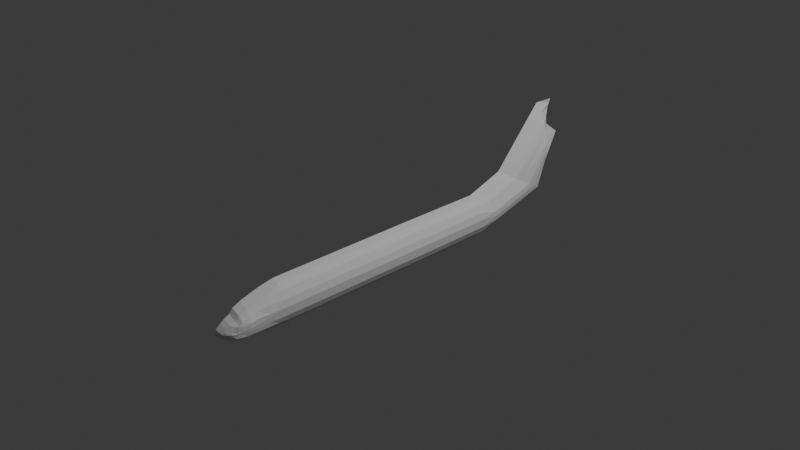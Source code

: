 # Source: plen.blend  (saved by Blender 4.2.66; exported with 4.5.12 LTS)
import bpy
from mathutils import Matrix  # noqa: F401  (used for matrix-valued properties, if any)

bpy.ops.wm.read_factory_settings(use_empty=True)
scene = bpy.context.scene
scene.name = 'Scene'

# ---- collections
col_collection = bpy.data.collections.new('Collection'); scene.collection.children.link(col_collection)

# ---- world
world_world = bpy.data.worlds.new('World'); scene.world = world_world
world_world.use_nodes = True; world_world.node_tree.nodes.clear()
_N = world_world.node_tree.nodes; _L = world_world.node_tree.links
n0 = _N.new('ShaderNodeOutputWorld'); n0.name = 'World Output'; n0.location = (300, 300)
n1 = _N.new('ShaderNodeBackground'); n1.name = 'Background'; n1.location = (10, 300)
n1.inputs[0].default_value = (0.05088, 0.05088, 0.05088, 1.0)
_L.new(n1.outputs[0], n0.inputs[0])
n0.is_active_output = True
world_world.color = (0.05088, 0.05088, 0.05088)
world_world.sun_shadow_jitter_overblur = 0.0

# ---- cameras
cam_camera = bpy.data.cameras.new('Camera')
cam_camera.clip_end = 100.0
cam_camera.ortho_scale = 7.314

# ---- lights
light_light = bpy.data.lights.new('Light', 'POINT')
light_light.energy = 1000.0
light_light.shadow_soft_size = 0.1

# ---- meshes
me_plane_001 = bpy.data.meshes.new('Plane.001')
me_plane_001.from_pydata([(0.03165, -0.05222, -0.242), (0.03165, 0.9864, 0.2465), (0.03165, 0.9864, -0.242), (0.03165, -0.6008, 0.2465), (0.03165, -0.6684, 0.2455), (0.03165, -0.7799, -0.2409), (0.03165, -0.823, 0.2167), (0.03165, -0.9357, -0.2309), (0.03165, -0.9505, 0.1808), (0.03165, -1.056, -0.2164), (0.03165, -1.043, 0.1529), (0.03165, -1.169, 0.06663), (0.03165, -1.232, -0.1721), (0.03165, -1.228, 0.03697), (0.03165, -1.276, -0.1466), (0.03165, -1.272, 0.007319), (0.03165, -1.3, -0.131), (0.03165, -1.321, -0.03492), (0.03165, -1.318, -0.1197), (0.03165, -1.335, -0.06367), (0.03165, -1.336, -0.08434), (0.03165, 1.947, 0.2419), (0.03165, 1.948, -0.2312), (0.03165, 2.376, 0.3878), (0.03165, 2.958, 1.04), (0.03165, 2.918, 0.2362), (0.03165, 3.185, 1.032), (0.03165, 3.039, 0.6291), (0.03165, 3.001, 0.04776), (0.03165, 3.012, 0.2406), (0.03165, 3.025, 0.07526), (0.03165, 3.037, 0.1876), (0.03165, 3.036, 0.1098), (0.03165, 3.041, 0.149), (1.109, -0.05222, 0.02847), (1.109, 0.9864, 0.02847), (1.109, -0.7242, 0.02847), (1.097, -0.8794, -0.003535), (1.095, -1.003, -0.02047), (1.095, -1.089, -0.028), (1.008, -1.158, -0.04038), (0.9267, -1.201, -0.05539), (0.8, -1.252, -0.05749), (0.6187, -1.286, -0.05997), (0.4022, -1.312, -0.07996), (0.2099, -1.331, -0.08966), (0.03589, -1.334, -0.09174), (1.109, 1.948, 0.03157), (1.05, 2.671, 0.2165), (1.05, 2.938, 0.6381), (0.04848, 3.112, 0.8307), (0.765, 0.9864, 0.1785), (0.765, 1.947, 0.1777), (0.7187, 2.523, 0.3022), (0.7187, 2.948, 0.8391), (0.03165, 3.148, 0.9315), (0.765, -0.05222, 0.1785), (0.765, -0.6008, 0.1785), (0.765, -0.6963, 0.1779), (0.9294, -0.8512, 0.1048), (0.8724, -0.9769, 0.08148), (0.8724, -1.066, 0.06378), (0.8724, -1.144, 0.03827), (0.8724, -1.185, 0.006954), (0.6583, -1.24, -0.008926), (0.5102, -1.279, -0.02726), (0.408, -1.313, -0.05611), (0.1754, -1.333, -0.07534), (0.03165, -1.335, -0.08862), (0.9408, -0.05222, -0.1322), (0.9408, -0.6008, -0.1322), (0.9761, -0.752, -0.119), (1.039, -0.9075, -0.1067), (1.039, -1.03, -0.1048), (1.039, -1.112, -0.1022), (0.9859, -1.171, -0.1014), (0.9042, -1.216, -0.1001), (0.6985, -1.264, -0.09584), (0.5248, -1.293, -0.09152), (0.3885, -1.31, -0.09359), (0.1976, -1.329, -0.09377), (0.0304, -1.334, -0.09335), (0.9408, 0.9864, -0.1322), (0.9408, 1.948, -0.1252), (1.013, 2.818, 0.1309), (1.013, 3.075, 0.7299), (0.493, -0.05058, -0.2162), (0.493, -0.5992, -0.2162), (0.493, -0.7643, -0.2154), (0.4039, -0.92, -0.2102), (0.3802, -1.041, -0.2019), (0.4878, -1.119, -0.1906), (0.4649, -1.176, -0.1795), (0.4791, -1.216, -0.1652), (0.4743, -1.259, -0.1386), (0.4229, -1.289, -0.119), (0.29, -1.316, -0.1058), (0.03273, -1.33, -0.106), (0.02704, -1.332, -0.1002), (0.493, 0.9881, -0.2162), (0.493, 1.95, -0.2072), (0.7238, 2.894, 0.08716), (0.7238, 2.924, 0.3358), (0.7238, 3.059, 0.6786), (1.083, 0.9864, -0.06372), (1.083, 1.948, -0.05868), (1.069, 2.745, 0.1737), (1.069, 2.933, 0.5377), (0.03165, 3.094, 0.7803), (1.083, -0.05222, -0.06372), (1.083, -0.6008, -0.06372), (1.083, -0.7381, -0.06345), (1.077, -0.8934, -0.05815), (1.077, -1.016, -0.06255), (1.077, -1.101, -0.065), (0.9906, -1.164, -0.07082), (0.9088, -1.208, -0.07767), (0.7691, -1.258, -0.07073), (0.574, -1.29, -0.07423), (0.4061, -1.312, -0.083), (0.2127, -1.331, -0.08984), (0.02837, -1.334, -0.09212), (1.006, -0.05222, 0.1028), (1.006, -0.6008, 0.1028), (1.006, -0.7102, 0.1025), (1.094, -0.8653, 0.02974), (1.068, -0.9901, 0.03184), (1.068, -1.078, 0.01923), (0.9812, -1.151, 0.0002767), (0.8995, -1.193, -0.02288), (0.7208, -1.246, -0.03188), (0.5809, -1.283, -0.04455), (0.4136, -1.313, -0.0667), (0.2011, -1.332, -0.08117), (0.03165, -1.334, -0.09076), (1.006, 0.9864, 0.1028), (1.006, 1.947, 0.104), (0.8768, 2.597, 0.2594), (0.8768, 2.943, 0.7386), (0.03165, 3.13, 0.8811), (0.4316, 0.9864, 0.2264), (0.4316, 1.947, 0.2237), (0.3925, 2.45, 0.345), (0.3925, 2.953, 0.9396), (0.03165, 3.166, 0.9819), (0.4316, -0.05222, 0.2264), (0.4316, -0.6008, 0.2264), (0.4316, -0.6823, 0.2256), (0.6209, -0.8371, 0.1608), (0.5639, -0.9637, 0.1311), (0.5639, -1.055, 0.1083), (0.5639, -1.137, 0.07626), (0.5639, -1.177, 0.03679), (0.5639, -1.234, 0.01402), (0.4281, -1.276, -0.00997), (0.2855, -1.32, -0.04551), (0.1542, -1.334, -0.0695), (0.03165, -1.335, -0.08648), (0.03165, -0.3265, -0.242), (0.03165, -0.3265, 0.2465), (1.109, -0.3265, 0.02847), (0.765, -0.3265, 0.1785), (0.9408, -0.3265, -0.1322), (0.493, -0.3249, -0.2162), (1.083, -0.3265, -0.06372), (1.006, -0.3265, 0.1028), (0.4316, -0.3265, 0.2264), (0.03165, 0.4671, 0.2465), (0.03165, 0.4671, -0.242), (1.109, 0.4671, 0.02847), (0.765, 0.4671, 0.1785), (0.9408, 0.4671, -0.1322), (0.493, 0.4687, -0.2162), (1.083, 0.4671, -0.06372), (1.006, 0.4671, 0.1028), (0.4316, 0.4671, 0.2264), (0.03165, 0.2074, 0.2465), (0.03165, 0.2074, -0.242), (1.109, 0.2074, 0.02847), (0.765, 0.2074, 0.1785), (0.9408, 0.2074, -0.1322), (0.493, 0.2091, -0.2162), (1.083, 0.2074, -0.06372), (1.006, 0.2074, 0.1028), (0.4316, 0.2074, 0.2264), (0.03165, 0.7268, -0.242), (1.109, 0.7268, 0.02847), (0.765, 0.7268, 0.1785), (0.9408, 0.7268, -0.1322), (0.493, 0.7284, -0.2162), (1.083, 0.7268, -0.06372), (1.006, 0.7268, 0.1028), (0.4316, 0.7268, 0.2264), (0.03165, 1.469, -0.2366), (1.109, 1.469, 0.03003), (0.765, 1.469, 0.1781), (0.9408, 1.469, -0.1287), (0.493, 1.471, -0.2117), (1.083, 1.469, -0.06119), (1.006, 1.469, 0.1034), (0.4316, 1.469, 0.225), (0.03165, 1.227, 0.2454), (0.03165, 1.228, -0.2393), (1.109, 1.228, 0.02925), (0.765, 1.228, 0.1783), (0.9408, 1.228, -0.1305), (0.493, 1.229, -0.2139), (1.083, 1.228, -0.06246), (1.006, 1.228, 0.1031), (0.4316, 1.227, 0.2257), (0.03165, 1.709, -0.2339), (1.109, 1.708, 0.0308), (0.765, 1.708, 0.1779), (0.9408, 1.708, -0.127), (0.493, 1.71, -0.2095), (1.083, 1.708, -0.05993), (1.006, 1.708, 0.1037), (0.4316, 1.708, 0.2243), (0.03165, 1.708, 0.243), (0.03165, 2.457, -0.09296), (1.05, 2.309, 0.111), (0.7187, 2.235, 0.2129), (0.7238, 2.422, -0.04289), (1.069, 2.346, 0.05998), (0.8768, 2.272, 0.1619), (0.3925, 2.198, 0.2639), (0.03165, 2.054, 0.2784), (1.05, 2.128, 0.05816), (0.7187, 2.091, 0.1683), (1.013, 2.166, -0.05195), (0.7238, 2.186, -0.1079), (1.069, 2.147, 0.003104), (0.8768, 2.11, 0.1132), (0.3925, 2.073, 0.2233), (0.03165, 2.711, -0.02385), (1.05, 2.49, 0.1638), (0.7187, 2.379, 0.2576), (1.013, 2.601, 0.06995), (0.7238, 2.658, 0.02214), (1.069, 2.545, 0.1168), (0.8768, 2.435, 0.2107), (0.3925, 2.324, 0.3045), (0.03165, 2.269, 0.3514), (0.03165, -0.1894, -0.242), (0.03165, -0.1894, 0.2465), (1.109, -0.1894, 0.02847), (0.765, -0.1894, 0.1785), (0.9408, -0.1894, -0.1322), (0.493, -0.1877, -0.2162), (1.083, -0.1894, -0.06372), (1.006, -0.1894, 0.1028), (0.4316, -0.1894, 0.2264), (0.03165, -0.05222, 0.2465), (0.03165, -0.6008, -0.242), (0.03165, -1.135, -0.2036), (0.03165, -1.13, 0.1143), (0.03165, -1.185, -0.1897), (0.03165, -1.328, -0.1103), (0.02657, -1.331, -0.1015), (0.03165, 2.966, 0.04525), (1.109, -0.6008, 0.02847), (1.013, 2.928, 0.4372), (0.03165, 0.7268, 0.2465), (0.03165, 1.468, 0.2442), (0.03165, 2.161, 0.3149), (1.013, 2.383, 0.008999), (0.03165, 2.203, -0.1621)], [], [(189, 185, 2, 99), (166, 159, 3, 146), (146, 3, 4, 147), (147, 4, 6, 148), (148, 6, 8, 149), (149, 8, 10, 150), (150, 10, 255, 151), (151, 255, 11, 152), (152, 11, 13, 153), (153, 13, 15, 154), (154, 15, 17, 155), (155, 17, 19, 156), (156, 19, 20, 157), (214, 210, 22, 100), (238, 234, 259, 101), (101, 259, 25, 102), (102, 25, 27, 103), (25, 259, 28, 29), (29, 28, 30, 31), (31, 30, 32, 33), (138, 49, 50, 139), (137, 48, 49, 138), (240, 235, 48, 137), (216, 211, 47, 136), (120, 45, 46, 121), (119, 44, 45, 120), (118, 43, 44, 119), (117, 42, 43, 118), (116, 41, 42, 117), (115, 40, 41, 116), (114, 39, 40, 115), (113, 38, 39, 114), (112, 37, 38, 113), (111, 36, 37, 112), (191, 186, 35, 135), (192, 187, 51, 140), (217, 212, 52, 141), (241, 236, 53, 142), (142, 53, 54, 143), (143, 54, 55, 144), (133, 67, 68, 134), (132, 66, 67, 133), (131, 65, 66, 132), (130, 64, 65, 131), (129, 63, 64, 130), (128, 62, 63, 129), (127, 61, 62, 128), (126, 60, 61, 127), (125, 59, 60, 126), (124, 58, 59, 125), (123, 57, 58, 124), (165, 161, 57, 123), (163, 162, 70, 87), (87, 70, 71, 88), (88, 71, 72, 89), (89, 72, 73, 90), (90, 73, 74, 91), (91, 74, 75, 92), (92, 75, 76, 93), (93, 76, 77, 94), (94, 77, 78, 95), (95, 78, 79, 96), (96, 79, 80, 97), (97, 80, 81, 98), (107, 261, 85, 108), (106, 84, 261, 107), (239, 237, 84, 106), (215, 213, 83, 105), (190, 188, 82, 104), (257, 97, 98, 258), (18, 96, 97, 257), (16, 95, 96, 18), (14, 94, 95, 16), (12, 93, 94, 14), (256, 92, 93, 12), (254, 91, 92, 256), (9, 90, 91, 254), (7, 89, 90, 9), (5, 88, 89, 7), (253, 87, 88, 5), (158, 163, 87, 253), (261, 102, 103, 85), (84, 101, 102, 261), (237, 238, 101, 84), (213, 214, 100, 83), (188, 189, 99, 82), (186, 190, 104, 35), (211, 215, 105, 47), (235, 239, 106, 48), (48, 106, 107, 49), (49, 107, 108, 50), (71, 111, 112, 72), (72, 112, 113, 73), (73, 113, 114, 74), (74, 114, 115, 75), (75, 115, 116, 76), (76, 116, 117, 77), (77, 117, 118, 78), (78, 118, 119, 79), (79, 119, 120, 80), (80, 120, 121, 81), (160, 165, 123, 260), (260, 123, 124, 36), (36, 124, 125, 37), (37, 125, 126, 38), (38, 126, 127, 39), (39, 127, 128, 40), (40, 128, 129, 41), (41, 129, 130, 42), (42, 130, 131, 43), (43, 131, 132, 44), (44, 132, 133, 45), (45, 133, 134, 46), (187, 191, 135, 51), (212, 216, 136, 52), (236, 240, 137, 53), (53, 137, 138, 54), (54, 138, 139, 55), (24, 143, 144, 26), (23, 142, 143, 24), (242, 241, 142, 23), (218, 217, 141, 21), (262, 192, 140, 1), (67, 156, 157, 68), (66, 155, 156, 67), (65, 154, 155, 66), (64, 153, 154, 65), (63, 152, 153, 64), (62, 151, 152, 63), (61, 150, 151, 62), (60, 149, 150, 61), (59, 148, 149, 60), (58, 147, 148, 59), (57, 146, 147, 58), (161, 166, 146, 57), (246, 251, 166, 161), (245, 250, 165, 160), (247, 249, 164, 162), (243, 248, 163, 158), (248, 247, 162, 163), (250, 246, 161, 165), (249, 245, 160, 164), (251, 244, 159, 166), (176, 184, 175, 167), (179, 183, 174, 170), (178, 182, 173, 169), (180, 181, 172, 171), (182, 180, 171, 173), (184, 179, 170, 175), (183, 178, 169, 174), (181, 177, 168, 172), (86, 0, 177, 181), (122, 34, 178, 183), (145, 56, 179, 184), (109, 69, 180, 182), (69, 86, 181, 180), (34, 109, 182, 178), (56, 122, 183, 179), (252, 145, 184, 176), (167, 175, 192, 262), (170, 174, 191, 187), (169, 173, 190, 186), (171, 172, 189, 188), (173, 171, 188, 190), (175, 170, 187, 192), (174, 169, 186, 191), (172, 168, 185, 189), (201, 209, 200, 263), (204, 208, 199, 195), (203, 207, 198, 194), (205, 206, 197, 196), (207, 205, 196, 198), (209, 204, 195, 200), (208, 203, 194, 199), (206, 202, 193, 197), (99, 2, 202, 206), (135, 35, 203, 208), (140, 51, 204, 209), (104, 82, 205, 207), (82, 99, 206, 205), (35, 104, 207, 203), (51, 135, 208, 204), (1, 140, 209, 201), (263, 200, 217, 218), (195, 199, 216, 212), (194, 198, 215, 211), (196, 197, 214, 213), (198, 196, 213, 215), (200, 195, 212, 217), (199, 194, 211, 216), (197, 193, 210, 214), (226, 233, 225, 264), (228, 232, 224, 221), (227, 231, 223, 220), (229, 230, 222, 265), (231, 229, 265, 223), (233, 228, 221, 225), (232, 227, 220, 224), (230, 266, 219, 222), (100, 22, 266, 230), (136, 47, 227, 232), (141, 52, 228, 233), (105, 83, 229, 231), (83, 100, 230, 229), (47, 105, 231, 227), (52, 136, 232, 228), (21, 141, 233, 226), (264, 225, 241, 242), (221, 224, 240, 236), (220, 223, 239, 235), (265, 222, 238, 237), (223, 265, 237, 239), (225, 221, 236, 241), (224, 220, 235, 240), (222, 219, 234, 238), (145, 252, 244, 251), (109, 34, 245, 249), (122, 56, 246, 250), (86, 69, 247, 248), (0, 86, 248, 243), (69, 109, 249, 247), (34, 122, 250, 245), (56, 145, 251, 246), (110, 260, 36, 111), (164, 160, 260, 110), (162, 164, 110, 70), (70, 110, 111, 71)])
_uv = me_plane_001.uv_layers.new(name='UVMap')
_uv.uv.foreach_set('vector', [0.875, 0.75, 1.0, 0.75, 1.0, 1.0, 0.875, 1.0, 0.125, 0.0, 0.0, 0.0, 0.0, 0.0, 0.125, 0.0, 0.125, 0.0, 0.0, 0.0, 0.0, 0.0, 0.125, 0.0, 0.125, 0.0, 0.0, 0.0, 0.0, 0.0, 0.125, 0.0, 0.125, 0.0, 0.0, 0.0, 0.0, 0.0, 0.125, 0.0, 0.125, 0.0, 0.0, 0.0, 0.0, 0.0, 0.125, 0.0, 0.125, 0.0, 0.0, 0.0, 0.0, 0.0, 0.125, 0.0, 0.125, 0.0, 0.0, 0.0, 0.0, 0.0, 0.125, 0.0, 0.125, 0.0, 0.0, 0.0, 0.0, 0.0, 0.125, 0.0, 0.125, 0.0, 0.0, 0.0, 0.0, 0.0, 0.125, 0.0, 0.125, 0.0, 0.0, 0.0, 0.0, 0.0, 0.125, 0.0, 0.125, 0.0, 0.0, 0.0, 0.0, 0.0, 0.125, 0.0, 0.125, 0.0, 0.0, 0.0, 0.0, 0.0, 0.125, 0.0, 0.875, 1.0, 1.0, 1.0, 1.0, 1.0, 0.875, 1.0, 0.875, 1.0, 1.0, 1.0, 1.0, 1.0, 0.875, 1.0, 0.875, 1.0, 1.0, 1.0, 1.0, 1.0, 0.875, 1.0, 0.875, 1.0, 1.0, 1.0, 1.0, 1.0, 0.875, 1.0, 1.0, 1.0, 1.0, 1.0, 1.0, 1.0, 1.0, 1.0, 1.0, 1.0, 1.0, 1.0, 1.0, 1.0, 1.0, 1.0, 1.0, 1.0, 1.0, 1.0, 1.0, 1.0, 1.0, 1.0, 0.375, 1.0, 0.5, 1.0, 0.5, 1.0, 0.375, 1.0, 0.375, 1.0, 0.5, 1.0, 0.5, 1.0, 0.375, 1.0, 0.375, 1.0, 0.5, 1.0, 0.5, 1.0, 0.375, 1.0, 0.375, 1.0, 0.5, 1.0, 0.5, 1.0, 0.375, 1.0, 0.625, 0.0, 0.5, 0.0, 0.5, 0.0, 0.625, 0.0, 0.625, 0.0, 0.5, 0.0, 0.5, 0.0, 0.625, 0.0, 0.625, 0.0, 0.5, 0.0, 0.5, 0.0, 0.625, 0.0, 0.625, 0.0, 0.5, 0.0, 0.5, 0.0, 0.625, 0.0, 0.625, 0.0, 0.5, 0.0, 0.5, 0.0, 0.625, 0.0, 0.625, 0.0, 0.5, 0.0, 0.5, 0.0, 0.625, 0.0, 0.625, 0.0, 0.5, 0.0, 0.5, 0.0, 0.625, 0.0, 0.625, 0.0, 0.5, 0.0, 0.5, 0.0, 0.625, 0.0, 0.625, 0.0, 0.5, 0.0, 0.5, 0.0, 0.625, 0.0, 0.625, 0.0, 0.5, 0.0, 0.5, 0.0, 0.625, 0.0, 0.375, 0.75, 0.5, 0.75, 0.5, 1.0, 0.375, 1.0, 0.125, 0.75, 0.25, 0.75, 0.25, 1.0, 0.125, 1.0, 0.125, 1.0, 0.25, 1.0, 0.25, 1.0, 0.125, 1.0, 0.125, 1.0, 0.25, 1.0, 0.25, 1.0, 0.125, 1.0, 0.125, 1.0, 0.25, 1.0, 0.25, 1.0, 0.125, 1.0, 0.125, 1.0, 0.25, 1.0, 0.25, 1.0, 0.125, 1.0, 0.375, 0.0, 0.25, 0.0, 0.25, 0.0, 0.375, 0.0, 0.375, 0.0, 0.25, 0.0, 0.25, 0.0, 0.375, 0.0, 0.375, 0.0, 0.25, 0.0, 0.25, 0.0, 0.375, 0.0, 0.375, 0.0, 0.25, 0.0, 0.25, 0.0, 0.375, 0.0, 0.375, 0.0, 0.25, 0.0, 0.25, 0.0, 0.375, 0.0, 0.375, 0.0, 0.25, 0.0, 0.25, 0.0, 0.375, 0.0, 0.375, 0.0, 0.25, 0.0, 0.25, 0.0, 0.375, 0.0, 0.375, 0.0, 0.25, 0.0, 0.25, 0.0, 0.375, 0.0, 0.375, 0.0, 0.25, 0.0, 0.25, 0.0, 0.375, 0.0, 0.375, 0.0, 0.25, 0.0, 0.25, 0.0, 0.375, 0.0, 0.375, 0.0, 0.25, 0.0, 0.25, 0.0, 0.375, 0.0, 0.375, 0.0, 0.25, 0.0, 0.25, 0.0, 0.375, 0.0, 0.875, 0.0, 0.75, 0.0, 0.75, 0.0, 0.875, 0.0, 0.875, 0.0, 0.75, 0.0, 0.75, 0.0, 0.875, 0.0, 0.875, 0.0, 0.75, 0.0, 0.75, 0.0, 0.875, 0.0, 0.875, 0.0, 0.75, 0.0, 0.75, 0.0, 0.875, 0.0, 0.875, 0.0, 0.75, 0.0, 0.75, 0.0, 0.875, 0.0, 0.875, 0.0, 0.75, 0.0, 0.75, 0.0, 0.875, 0.0, 0.875, 0.0, 0.75, 0.0, 0.75, 0.0, 0.875, 0.0, 0.875, 0.0, 0.75, 0.0, 0.75, 0.0, 0.875, 0.0, 0.875, 0.0, 0.75, 0.0, 0.75, 0.0, 0.875, 0.0, 0.875, 0.0, 0.75, 0.0, 0.75, 0.0, 0.875, 0.0, 0.875, 0.0, 0.75, 0.0, 0.75, 0.0, 0.875, 0.0, 0.875, 0.0, 0.75, 0.0, 0.75, 0.0, 0.875, 0.0, 0.625, 1.0, 0.75, 1.0, 0.75, 1.0, 0.625, 1.0, 0.625, 1.0, 0.75, 1.0, 0.75, 1.0, 0.625, 1.0, 0.625, 1.0, 0.75, 1.0, 0.75, 1.0, 0.625, 1.0, 0.625, 1.0, 0.75, 1.0, 0.75, 1.0, 0.625, 1.0, 0.625, 0.75, 0.75, 0.75, 0.75, 1.0, 0.625, 1.0, 1.0, 0.0, 0.875, 0.0, 0.875, 0.0, 1.0, 0.0, 1.0, 0.0, 0.875, 0.0, 0.875, 0.0, 1.0, 0.0, 1.0, 0.0, 0.875, 0.0, 0.875, 0.0, 1.0, 0.0, 1.0, 0.0, 0.875, 0.0, 0.875, 0.0, 1.0, 0.0, 1.0, 0.0, 0.875, 0.0, 0.875, 0.0, 1.0, 0.0, 1.0, 0.0, 0.875, 0.0, 0.875, 0.0, 1.0, 0.0, 1.0, 0.0, 0.875, 0.0, 0.875, 0.0, 1.0, 0.0, 1.0, 0.0, 0.875, 0.0, 0.875, 0.0, 1.0, 0.0, 1.0, 0.0, 0.875, 0.0, 0.875, 0.0, 1.0, 0.0, 1.0, 0.0, 0.875, 0.0, 0.875, 0.0, 1.0, 0.0, 1.0, 0.0, 0.875, 0.0, 0.875, 0.0, 1.0, 0.0, 1.0, 0.0, 0.875, 0.0, 0.875, 0.0, 1.0, 0.0, 0.75, 1.0, 0.875, 1.0, 0.875, 1.0, 0.75, 1.0, 0.75, 1.0, 0.875, 1.0, 0.875, 1.0, 0.75, 1.0, 0.75, 1.0, 0.875, 1.0, 0.875, 1.0, 0.75, 1.0, 0.75, 1.0, 0.875, 1.0, 0.875, 1.0, 0.75, 1.0, 0.75, 0.75, 0.875, 0.75, 0.875, 1.0, 0.75, 1.0, 0.5, 0.75, 0.625, 0.75, 0.625, 1.0, 0.5, 1.0, 0.5, 1.0, 0.625, 1.0, 0.625, 1.0, 0.5, 1.0, 0.5, 1.0, 0.625, 1.0, 0.625, 1.0, 0.5, 1.0, 0.5, 1.0, 0.625, 1.0, 0.625, 1.0, 0.5, 1.0, 0.5, 1.0, 0.625, 1.0, 0.625, 1.0, 0.5, 1.0, 0.75, 0.0, 0.625, 0.0, 0.625, 0.0, 0.75, 0.0, 0.75, 0.0, 0.625, 0.0, 0.625, 0.0, 0.75, 0.0, 0.75, 0.0, 0.625, 0.0, 0.625, 0.0, 0.75, 0.0, 0.75, 0.0, 0.625, 0.0, 0.625, 0.0, 0.75, 0.0, 0.75, 0.0, 0.625, 0.0, 0.625, 0.0, 0.75, 0.0, 0.75, 0.0, 0.625, 0.0, 0.625, 0.0, 0.75, 0.0, 0.75, 0.0, 0.625, 0.0, 0.625, 0.0, 0.75, 0.0, 0.75, 0.0, 0.625, 0.0, 0.625, 0.0, 0.75, 0.0, 0.75, 0.0, 0.625, 0.0, 0.625, 0.0, 0.75, 0.0, 0.75, 0.0, 0.625, 0.0, 0.625, 0.0, 0.75, 0.0, 0.5, 0.0, 0.375, 0.0, 0.375, 0.0, 0.5, 0.0, 0.5, 0.0, 0.375, 0.0, 0.375, 0.0, 0.5, 0.0, 0.5, 0.0, 0.375, 0.0, 0.375, 0.0, 0.5, 0.0, 0.5, 0.0, 0.375, 0.0, 0.375, 0.0, 0.5, 0.0, 0.5, 0.0, 0.375, 0.0, 0.375, 0.0, 0.5, 0.0, 0.5, 0.0, 0.375, 0.0, 0.375, 0.0, 0.5, 0.0, 0.5, 0.0, 0.375, 0.0, 0.375, 0.0, 0.5, 0.0, 0.5, 0.0, 0.375, 0.0, 0.375, 0.0, 0.5, 0.0, 0.5, 0.0, 0.375, 0.0, 0.375, 0.0, 0.5, 0.0, 0.5, 0.0, 0.375, 0.0, 0.375, 0.0, 0.5, 0.0, 0.5, 0.0, 0.375, 0.0, 0.375, 0.0, 0.5, 0.0, 0.5, 0.0, 0.375, 0.0, 0.375, 0.0, 0.5, 0.0, 0.25, 0.75, 0.375, 0.75, 0.375, 1.0, 0.25, 1.0, 0.25, 1.0, 0.375, 1.0, 0.375, 1.0, 0.25, 1.0, 0.25, 1.0, 0.375, 1.0, 0.375, 1.0, 0.25, 1.0, 0.25, 1.0, 0.375, 1.0, 0.375, 1.0, 0.25, 1.0, 0.25, 1.0, 0.375, 1.0, 0.375, 1.0, 0.25, 1.0, 0.0, 1.0, 0.125, 1.0, 0.125, 1.0, 0.0, 1.0, 0.0, 1.0, 0.125, 1.0, 0.125, 1.0, 0.0, 1.0, 0.0, 1.0, 0.125, 1.0, 0.125, 1.0, 0.0, 1.0, 0.0, 1.0, 0.125, 1.0, 0.125, 1.0, 0.0, 1.0, 0.0, 0.75, 0.125, 0.75, 0.125, 1.0, 0.0, 1.0, 0.25, 0.0, 0.125, 0.0, 0.125, 0.0, 0.25, 0.0, 0.25, 0.0, 0.125, 0.0, 0.125, 0.0, 0.25, 0.0, 0.25, 0.0, 0.125, 0.0, 0.125, 0.0, 0.25, 0.0, 0.25, 0.0, 0.125, 0.0, 0.125, 0.0, 0.25, 0.0, 0.25, 0.0, 0.125, 0.0, 0.125, 0.0, 0.25, 0.0, 0.25, 0.0, 0.125, 0.0, 0.125, 0.0, 0.25, 0.0, 0.25, 0.0, 0.125, 0.0, 0.125, 0.0, 0.25, 0.0, 0.25, 0.0, 0.125, 0.0, 0.125, 0.0, 0.25, 0.0, 0.25, 0.0, 0.125, 0.0, 0.125, 0.0, 0.25, 0.0, 0.25, 0.0, 0.125, 0.0, 0.125, 0.0, 0.25, 0.0, 0.25, 0.0, 0.125, 0.0, 0.125, 0.0, 0.25, 0.0, 0.25, 0.0, 0.125, 0.0, 0.125, 0.0, 0.25, 0.0, 0.25, 0.0, 0.125, 0.0, 0.125, 0.0, 0.25, 0.0, 0.5, 0.0, 0.375, 0.0, 0.375, 0.0, 0.5, 0.0, 0.75, 0.0, 0.625, 0.0, 0.625, 0.0, 0.75, 0.0, 1.0, 0.0, 0.875, 0.0, 0.875, 0.0, 1.0, 0.0, 0.875, 0.0, 0.75, 0.0, 0.75, 0.0, 0.875, 0.0, 0.375, 0.0, 0.25, 0.0, 0.25, 0.0, 0.375, 0.0, 0.625, 0.0, 0.5, 0.0, 0.5, 0.0, 0.625, 0.0, 0.125, 0.0, 0.0, 0.0, 0.0, 0.0, 0.125, 0.0, 0.0, 0.25, 0.125, 0.25, 0.125, 0.5, 0.0, 0.5, 0.25, 0.25, 0.375, 0.25, 0.375, 0.5, 0.25, 0.5, 0.5, 0.25, 0.625, 0.25, 0.625, 0.5, 0.5, 0.5, 0.75, 0.25, 0.875, 0.25, 0.875, 0.5, 0.75, 0.5, 0.625, 0.25, 0.75, 0.25, 0.75, 0.5, 0.625, 0.5, 0.125, 0.25, 0.25, 0.25, 0.25, 0.5, 0.125, 0.5, 0.375, 0.25, 0.5, 0.25, 0.5, 0.5, 0.375, 0.5, 0.875, 0.25, 1.0, 0.25, 1.0, 0.5, 0.875, 0.5, 0.875, 0.0, 1.0, 0.0, 1.0, 0.25, 0.875, 0.25, 0.375, 0.0, 0.5, 0.0, 0.5, 0.25, 0.375, 0.25, 0.125, 0.0, 0.25, 0.0, 0.25, 0.25, 0.125, 0.25, 0.625, 0.0, 0.75, 0.0, 0.75, 0.25, 0.625, 0.25, 0.75, 0.0, 0.875, 0.0, 0.875, 0.25, 0.75, 0.25, 0.5, 0.0, 0.625, 0.0, 0.625, 0.25, 0.5, 0.25, 0.25, 0.0, 0.375, 0.0, 0.375, 0.25, 0.25, 0.25, 0.0, 0.0, 0.125, 0.0, 0.125, 0.25, 0.0, 0.25, 0.0, 0.5, 0.125, 0.5, 0.125, 0.75, 0.0, 0.75, 0.25, 0.5, 0.375, 0.5, 0.375, 0.75, 0.25, 0.75, 0.5, 0.5, 0.625, 0.5, 0.625, 0.75, 0.5, 0.75, 0.75, 0.5, 0.875, 0.5, 0.875, 0.75, 0.75, 0.75, 0.625, 0.5, 0.75, 0.5, 0.75, 0.75, 0.625, 0.75, 0.125, 0.5, 0.25, 0.5, 0.25, 0.75, 0.125, 0.75, 0.375, 0.5, 0.5, 0.5, 0.5, 0.75, 0.375, 0.75, 0.875, 0.5, 1.0, 0.5, 1.0, 0.75, 0.875, 0.75, 0.0, 1.0, 0.125, 1.0, 0.125, 1.0, 0.0, 1.0, 0.25, 1.0, 0.375, 1.0, 0.375, 1.0, 0.25, 1.0, 0.5, 1.0, 0.625, 1.0, 0.625, 1.0, 0.5, 1.0, 0.75, 1.0, 0.875, 1.0, 0.875, 1.0, 0.75, 1.0, 0.625, 1.0, 0.75, 1.0, 0.75, 1.0, 0.625, 1.0, 0.125, 1.0, 0.25, 1.0, 0.25, 1.0, 0.125, 1.0, 0.375, 1.0, 0.5, 1.0, 0.5, 1.0, 0.375, 1.0, 0.875, 1.0, 1.0, 1.0, 1.0, 1.0, 0.875, 1.0, 0.875, 1.0, 1.0, 1.0, 1.0, 1.0, 0.875, 1.0, 0.375, 1.0, 0.5, 1.0, 0.5, 1.0, 0.375, 1.0, 0.125, 1.0, 0.25, 1.0, 0.25, 1.0, 0.125, 1.0, 0.625, 1.0, 0.75, 1.0, 0.75, 1.0, 0.625, 1.0, 0.75, 1.0, 0.875, 1.0, 0.875, 1.0, 0.75, 1.0, 0.5, 1.0, 0.625, 1.0, 0.625, 1.0, 0.5, 1.0, 0.25, 1.0, 0.375, 1.0, 0.375, 1.0, 0.25, 1.0, 0.0, 1.0, 0.125, 1.0, 0.125, 1.0, 0.0, 1.0, 0.0, 1.0, 0.125, 1.0, 0.125, 1.0, 0.0, 1.0, 0.25, 1.0, 0.375, 1.0, 0.375, 1.0, 0.25, 1.0, 0.5, 1.0, 0.625, 1.0, 0.625, 1.0, 0.5, 1.0, 0.75, 1.0, 0.875, 1.0, 0.875, 1.0, 0.75, 1.0, 0.625, 1.0, 0.75, 1.0, 0.75, 1.0, 0.625, 1.0, 0.125, 1.0, 0.25, 1.0, 0.25, 1.0, 0.125, 1.0, 0.375, 1.0, 0.5, 1.0, 0.5, 1.0, 0.375, 1.0, 0.875, 1.0, 1.0, 1.0, 1.0, 1.0, 0.875, 1.0, 0.0, 1.0, 0.125, 1.0, 0.125, 1.0, 0.0, 1.0, 0.25, 1.0, 0.375, 1.0, 0.375, 1.0, 0.25, 1.0, 0.5, 1.0, 0.625, 1.0, 0.625, 1.0, 0.5, 1.0, 0.75, 1.0, 0.875, 1.0, 0.875, 1.0, 0.75, 1.0, 0.625, 1.0, 0.75, 1.0, 0.75, 1.0, 0.625, 1.0, 0.125, 1.0, 0.25, 1.0, 0.25, 1.0, 0.125, 1.0, 0.375, 1.0, 0.5, 1.0, 0.5, 1.0, 0.375, 1.0, 0.875, 1.0, 1.0, 1.0, 1.0, 1.0, 0.875, 1.0, 0.875, 1.0, 1.0, 1.0, 1.0, 1.0, 0.875, 1.0, 0.375, 1.0, 0.5, 1.0, 0.5, 1.0, 0.375, 1.0, 0.125, 1.0, 0.25, 1.0, 0.25, 1.0, 0.125, 1.0, 0.625, 1.0, 0.75, 1.0, 0.75, 1.0, 0.625, 1.0, 0.75, 1.0, 0.875, 1.0, 0.875, 1.0, 0.75, 1.0, 0.5, 1.0, 0.625, 1.0, 0.625, 1.0, 0.5, 1.0, 0.25, 1.0, 0.375, 1.0, 0.375, 1.0, 0.25, 1.0, 0.0, 1.0, 0.125, 1.0, 0.125, 1.0, 0.0, 1.0, 0.0, 1.0, 0.125, 1.0, 0.125, 1.0, 0.0, 1.0, 0.25, 1.0, 0.375, 1.0, 0.375, 1.0, 0.25, 1.0, 0.5, 1.0, 0.625, 1.0, 0.625, 1.0, 0.5, 1.0, 0.75, 1.0, 0.875, 1.0, 0.875, 1.0, 0.75, 1.0, 0.625, 1.0, 0.75, 1.0, 0.75, 1.0, 0.625, 1.0, 0.125, 1.0, 0.25, 1.0, 0.25, 1.0, 0.125, 1.0, 0.375, 1.0, 0.5, 1.0, 0.5, 1.0, 0.375, 1.0, 0.875, 1.0, 1.0, 1.0, 1.0, 1.0, 0.875, 1.0, 0.125, 0.0, 0.0, 0.0, 0.0, 0.0, 0.125, 0.0, 0.625, 0.0, 0.5, 0.0, 0.5, 0.0, 0.625, 0.0, 0.375, 0.0, 0.25, 0.0, 0.25, 0.0, 0.375, 0.0, 0.875, 0.0, 0.75, 0.0, 0.75, 0.0, 0.875, 0.0, 1.0, 0.0, 0.875, 0.0, 0.875, 0.0, 1.0, 0.0, 0.75, 0.0, 0.625, 0.0, 0.625, 0.0, 0.75, 0.0, 0.5, 0.0, 0.375, 0.0, 0.375, 0.0, 0.5, 0.0, 0.25, 0.0, 0.125, 0.0, 0.125, 0.0, 0.25, 0.0, 0.625, 0.0, 0.5, 0.0, 0.5, 0.0, 0.625, 0.0, 0.625, 0.0, 0.5, 0.0, 0.5, 0.0, 0.625, 0.0, 0.75, 0.0, 0.625, 0.0, 0.625, 0.0, 0.75, 0.0, 0.75, 0.0, 0.625, 0.0, 0.625, 0.0, 0.75, 0.0])
me_plane_001.auto_texspace = False
me_plane_001.update()

# ---- objects
ob_light = bpy.data.objects.new('Light', light_light)
ob_camera = bpy.data.objects.new('Camera', cam_camera)
ob_empty = bpy.data.objects.new('Empty', None)
ob_empty_001 = bpy.data.objects.new('Empty.001', None)
ob_plane = bpy.data.objects.new('Plane', me_plane_001)

# ---- transforms, parenting, visibility, modifiers, constraints
ob_light.location = (4.076, 1.005, 5.904)
ob_light.rotation_euler = (0.6503, 0.05522, 1.866)
ob_light.lock_rotations_4d = False
ob_light.empty_display_type = 'ARROWS'
ob_light.color = (0.0, 0.0, 0.0, 0.0)
ob_light.lineart.crease_threshold = 0.0
ob_camera.location = (7.359, -6.926, 4.958)
ob_camera.rotation_euler = (1.109, 0.0, 0.8149)
ob_camera.lock_rotations_4d = False
ob_camera.empty_display_type = 'ARROWS'
ob_camera.color = (0.0, 0.0, 0.0, 0.0)
ob_camera.display_type = 'WIRE'
ob_camera.lineart.crease_threshold = 0.0
ob_empty.location = (-2.0, 0.0, 0.0)
ob_empty.rotation_euler = (1.571, 0.0, 1.571)
ob_empty.empty_display_type = 'IMAGE'
ob_empty.empty_display_size = 5.0
ob_empty_001.location = (0.0, -1.0, -0.2233)
ob_empty_001.rotation_euler = (1.571, 0.0, 0.0)
ob_empty_001.empty_display_type = 'IMAGE'
ob_empty_001.empty_display_size = 2.765
ob_empty_001.empty_image_offset = (-0.5, -0.561)
ob_plane.location = (0.0, -0.9354, -0.3106)
ob_plane.scale = (0.1994, 1.015, 1.0)

# ---- collection membership
col_collection.objects.link(ob_light)
col_collection.objects.link(ob_camera)
col_collection.objects.link(ob_empty)
col_collection.objects.link(ob_empty_001)
col_collection.objects.link(ob_plane)

# ---- scene / render settings (as saved in the file)
scene.camera = ob_camera
scene.frame_start = 1; scene.frame_end = 250; scene.frame_set(238)
scene.render.engine = 'BLENDER_EEVEE_NEXT'
bpy.context.view_layer.update()
